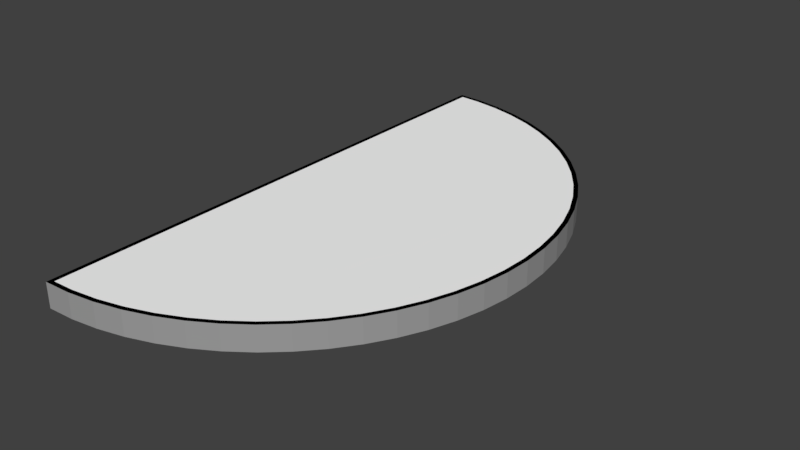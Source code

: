 # Source: obs_13.blend  (saved by Blender 2.79.0; exported with 4.5.12 LTS)
import bpy
from mathutils import Matrix  # noqa: F401  (used for matrix-valued properties, if any)

bpy.ops.wm.read_factory_settings(use_empty=True)
scene = bpy.context.scene
scene.name = 'Scene'

# ---- collections
col_collection_1 = bpy.data.collections.new('Collection 1'); scene.collection.children.link(col_collection_1)

# ---- materials (node trees are filled in below, after node groups)
mat_material = bpy.data.materials.new('Material')
mat_material.alpha_threshold = 0.0
mat_material.use_transparent_shadow = False
mat_material.diffuse_color = (1.0, 1.0, 1.0, 1.0)
mat_material.roughness = 0.5
mat_material_001 = bpy.data.materials.new('Material.001')
mat_material_001.alpha_threshold = 0.0
mat_material_001.use_transparent_shadow = False
mat_material_001.diffuse_color = (0.0, 0.0, 0.0, 1.0)
mat_material_001.roughness = 0.5
mat_material_004 = bpy.data.materials.new('Material.004')
mat_material_004.alpha_threshold = 0.0
mat_material_004.use_transparent_shadow = False
mat_material_004.diffuse_color = (0.342, 0.342, 0.342, 1.0)
mat_material_004.roughness = 0.5

# ---- material node trees

# ---- world
world_world = bpy.data.worlds.new('World'); scene.world = world_world
world_world.color = (0.05088, 0.05088, 0.05088)
world_world.use_sun_shadow = False
world_world.sun_shadow_jitter_overblur = 0.0
world_world.cycles.sampling_method = 'MANUAL'

# ---- meshes
me_cylinder_009 = bpy.data.meshes.new('Cylinder.009')
me_cylinder_009.from_pydata([(0.015, 0.9042, -1.0), (0.015, 0.9042, 1.0), (0.0887, 0.9006, -1.0), (0.0887, 0.9006, 1.0), (0.1766, 0.8876, -1.0), (0.1766, 0.8876, 1.0), (0.2627, 0.866, -1.0), (0.2627, 0.866, 1.0), (0.3463, 0.8361, -1.0), (0.3463, 0.8361, 1.0), (0.4266, 0.7981, -1.0), (0.4266, 0.7981, 1.0), (0.5028, 0.7525, -1.0), (0.5028, 0.7525, 1.0), (0.5741, 0.6996, -1.0), (0.5741, 0.6996, 1.0), (0.6399, 0.6399, -1.0), (0.6399, 0.6399, 1.0), (0.6996, 0.5741, -1.0), (0.6996, 0.5741, 1.0), (0.7525, 0.5028, -1.0), (0.7525, 0.5028, 1.0), (0.7981, 0.4266, -1.0), (0.7981, 0.4266, 1.0), (0.8361, 0.3463, -1.0), (0.8361, 0.3463, 1.0), (0.866, 0.2627, -1.0), (0.866, 0.2627, 1.0), (0.8876, 0.1766, -1.0), (0.8876, 0.1766, 1.0), (0.9006, 0.0887, -1.0), (0.9006, 0.0887, 1.0), (0.905, -1.499e-07, -1.0), (0.905, -1.499e-07, 1.0), (0.9006, -0.0887, -1.0), (0.9006, -0.0887, 1.0), (0.8876, -0.1766, -1.0), (0.8876, -0.1766, 1.0), (0.866, -0.2627, -1.0), (0.866, -0.2627, 1.0), (0.8361, -0.3463, -1.0), (0.8361, -0.3463, 1.0), (0.7981, -0.4266, -1.0), (0.7981, -0.4266, 1.0), (0.7525, -0.5028, -1.0), (0.7525, -0.5028, 1.0), (0.6996, -0.5741, -1.0), (0.6996, -0.5741, 1.0), (0.6399, -0.6399, -1.0), (0.6399, -0.6399, 1.0), (0.5741, -0.6996, -1.0), (0.5741, -0.6996, 1.0), (0.5028, -0.7525, -1.0), (0.5028, -0.7525, 1.0), (0.4266, -0.7981, -1.0), (0.4266, -0.7981, 1.0), (0.3463, -0.8361, -1.0), (0.3463, -0.8361, 1.0), (0.2627, -0.866, -1.0), (0.2627, -0.866, 1.0), (0.1766, -0.8876, -1.0), (0.1766, -0.8876, 1.0), (0.0887, -0.9006, -1.0), (0.0887, -0.9006, 1.0), (0.015, -0.9042, -1.0), (0.015, -0.9042, 1.0), (0.0, 0.92, -1.0), (0.09018, 0.9156, -1.0), (0.09018, 0.9156, 1.0), (0.0, 0.92, 1.0), (0.1795, 0.9023, -1.0), (0.1795, 0.9023, 1.0), (0.2671, 0.8804, -1.0), (0.2671, 0.8804, 1.0), (0.3521, 0.85, -1.0), (0.3521, 0.85, 1.0), (0.4337, 0.8114, -1.0), (0.4337, 0.8114, 1.0), (0.5111, 0.765, -1.0), (0.5111, 0.765, 1.0), (0.5836, 0.7112, -1.0), (0.5836, 0.7112, 1.0), (0.6505, 0.6505, -1.0), (0.6505, 0.6505, 1.0), (0.7112, 0.5836, -1.0), (0.7112, 0.5836, 1.0), (0.765, 0.5111, -1.0), (0.765, 0.5111, 1.0), (0.8114, 0.4337, -1.0), (0.8114, 0.4337, 1.0), (0.85, 0.3521, -1.0), (0.85, 0.3521, 1.0), (0.8804, 0.2671, -1.0), (0.8804, 0.2671, 1.0), (0.9023, 0.1795, -1.0), (0.9023, 0.1795, 1.0), (0.9156, 0.09018, -1.0), (0.9156, 0.09018, 1.0), (0.92, -1.499e-07, -1.0), (0.92, -1.499e-07, 1.0), (0.9156, -0.09018, -1.0), (0.9156, -0.09018, 1.0), (0.9023, -0.1795, -1.0), (0.9023, -0.1795, 1.0), (0.8804, -0.2671, -1.0), (0.8804, -0.2671, 1.0), (0.85, -0.3521, -1.0), (0.85, -0.3521, 1.0), (0.8114, -0.4337, -1.0), (0.8114, -0.4337, 1.0), (0.765, -0.5111, -1.0), (0.765, -0.5111, 1.0), (0.7112, -0.5836, -1.0), (0.7112, -0.5836, 1.0), (0.6505, -0.6505, -1.0), (0.6505, -0.6505, 1.0), (0.5836, -0.7112, -1.0), (0.5836, -0.7112, 1.0), (0.5111, -0.765, -1.0), (0.5111, -0.765, 1.0), (0.4337, -0.8114, -1.0), (0.4337, -0.8114, 1.0), (0.3521, -0.85, -1.0), (0.3521, -0.85, 1.0), (0.2671, -0.8804, -1.0), (0.2671, -0.8804, 1.0), (0.1795, -0.9023, -1.0), (0.1795, -0.9023, 1.0), (0.09018, -0.9156, -1.0), (0.09018, -0.9156, 1.0), (-7.385e-07, -0.92, -1.0), (-7.385e-07, -0.92, 1.0)], [], [(66, 69, 68, 67), (67, 68, 71, 70), (70, 71, 73, 72), (72, 73, 75, 74), (74, 75, 77, 76), (76, 77, 79, 78), (78, 79, 81, 80), (80, 81, 83, 82), (82, 83, 85, 84), (84, 85, 87, 86), (86, 87, 89, 88), (88, 89, 91, 90), (90, 91, 93, 92), (92, 93, 95, 94), (94, 95, 97, 96), (96, 97, 99, 98), (98, 99, 101, 100), (100, 101, 103, 102), (102, 103, 105, 104), (104, 105, 107, 106), (106, 107, 109, 108), (108, 109, 111, 110), (110, 111, 113, 112), (112, 113, 115, 114), (114, 115, 117, 116), (116, 117, 119, 118), (118, 119, 121, 120), (120, 121, 123, 122), (122, 123, 125, 124), (124, 125, 127, 126), (126, 127, 129, 128), (128, 129, 131, 130), (3, 1, 65, 63, 61, 59, 57, 55, 53, 51, 49, 47, 45, 43, 41, 39, 37, 35, 33, 31, 29, 27, 25, 23, 21, 19, 17, 15, 13, 11, 9, 7, 5), (66, 130, 131, 69), (64, 0, 2, 4, 6, 8, 10, 12, 14, 16, 18, 20, 22, 24, 26, 28, 30, 32, 34, 36, 38, 40, 42, 44, 46, 48, 50, 52, 54, 56, 58, 60, 62), (2, 0, 66, 67), (1, 3, 68, 69), (4, 2, 67, 70), (3, 5, 71, 68), (6, 4, 70, 72), (5, 7, 73, 71), (8, 6, 72, 74), (7, 9, 75, 73), (10, 8, 74, 76), (9, 11, 77, 75), (12, 10, 76, 78), (11, 13, 79, 77), (14, 12, 78, 80), (13, 15, 81, 79), (16, 14, 80, 82), (15, 17, 83, 81), (18, 16, 82, 84), (17, 19, 85, 83), (20, 18, 84, 86), (19, 21, 87, 85), (22, 20, 86, 88), (21, 23, 89, 87), (24, 22, 88, 90), (23, 25, 91, 89), (26, 24, 90, 92), (25, 27, 93, 91), (28, 26, 92, 94), (27, 29, 95, 93), (30, 28, 94, 96), (29, 31, 97, 95), (32, 30, 96, 98), (31, 33, 99, 97), (34, 32, 98, 100), (33, 35, 101, 99), (36, 34, 100, 102), (35, 37, 103, 101), (38, 36, 102, 104), (37, 39, 105, 103), (40, 38, 104, 106), (39, 41, 107, 105), (42, 40, 106, 108), (41, 43, 109, 107), (44, 42, 108, 110), (43, 45, 111, 109), (46, 44, 110, 112), (45, 47, 113, 111), (48, 46, 112, 114), (47, 49, 115, 113), (50, 48, 114, 116), (49, 51, 117, 115), (52, 50, 116, 118), (51, 53, 119, 117), (54, 52, 118, 120), (53, 55, 121, 119), (56, 54, 120, 122), (55, 57, 123, 121), (58, 56, 122, 124), (57, 59, 125, 123), (60, 58, 124, 126), (59, 61, 127, 125), (62, 60, 126, 128), (61, 63, 129, 127), (64, 62, 128, 130), (63, 65, 131, 129), (65, 1, 69, 131), (0, 64, 130, 66)])
me_cylinder_009.polygons.foreach_set('material_index', [2, 2, 2, 2, 2, 2, 2, 2, 2, 2, 2, 2, 2, 2, 2, 2, 2, 2, 2, 2, 2, 2, 2, 2, 2, 2, 2, 2, 2, 2, 2, 2, 0, 2, 0, 1, 1, 1, 1, 1, 1, 1, 1, 1, 1, 1, 1, 1, 1, 1, 1, 1, 1, 1, 1, 1, 1, 1, 1, 1, 1, 1, 1, 1, 1, 1, 1, 1, 1, 1, 1, 1, 1, 1, 1, 1, 1, 1, 1, 1, 1, 1, 1, 1, 1, 1, 1, 1, 1, 1, 1, 1, 1, 1, 1, 1, 1, 1, 1, 1, 1])
_uv = me_cylinder_009.uv_layers.new(name='UVMap')
_uv.uv.foreach_set('vector', [0.06223, 0.6127, 0.07147, 0.7333, 0.07579, 0.7431, 0.08319, 0.5939, 0.08319, 0.5939, 0.07579, 0.7431, 0.08014, 0.7532, 0.1024, 0.5727, 0.1024, 0.5727, 0.08014, 0.7532, 0.08448, 0.7636, 0.1196, 0.549, 0.1196, 0.549, 0.08448, 0.7636, 0.08879, 0.7745, 0.1348, 0.5231, 0.1348, 0.5231, 0.08879, 0.7745, 0.09305, 0.7859, 0.1477, 0.4948, 0.1477, 0.4948, 0.09305, 0.7859, 0.09724, 0.7979, 0.1581, 0.4644, 0.1581, 0.4644, 0.09724, 0.7979, 0.1013, 0.8106, 0.166, 0.4317, 0.166, 0.4317, 0.1013, 0.8106, 0.1054, 0.824, 0.1711, 0.3969, 0.1711, 0.3969, 0.1054, 0.824, 0.1093, 0.8384, 0.1732, 0.36, 0.1732, 0.36, 0.1093, 0.8384, 0.1131, 0.8537, 0.1721, 0.3211, 0.1721, 0.3211, 0.1131, 0.8537, 0.1168, 0.8701, 0.1677, 0.2804, 0.1677, 0.2804, 0.1168, 0.8701, 0.1205, 0.8878, 0.1598, 0.2377, 0.1598, 0.2377, 0.1205, 0.8878, 0.1241, 0.9069, 0.1481, 0.1933, 0.1481, 0.1933, 0.1241, 0.9069, 0.1277, 0.9275, 0.1323, 0.1473, 0.1323, 0.1473, 0.1277, 0.9275, 0.1314, 0.9497, 0.1124, 0.09963, 0.1124, 0.09963, 0.1314, 0.9497, 0.1351, 0.9738, 0.08805, 0.05053, 0.08805, 0.05053, 0.1351, 0.9738, 0.1389, 0.9999, 0.05899, 7.392e-05, 0.05899, 7.392e-05, 0.1389, 0.9999, 0.1384, 0.9724, 0.03855, 0.05635, 0.03855, 0.05635, 0.1384, 0.9724, 0.138, 0.9468, 0.02269, 0.1105, 0.02269, 0.1105, 0.138, 0.9468, 0.1378, 0.9229, 0.01115, 0.1626, 0.01115, 0.1626, 0.1378, 0.9229, 0.1379, 0.9005, 0.00369, 0.2123, 0.00369, 0.2123, 0.1379, 0.9005, 0.1381, 0.8796, 7.392e-05, 0.2598, 7.392e-05, 0.2598, 0.1381, 0.8796, 0.1386, 0.86, 7.411e-05, 0.3049, 7.411e-05, 0.3049, 0.1386, 0.86, 0.1394, 0.8415, 0.003473, 0.3476, 0.003473, 0.3476, 0.1394, 0.8415, 0.1405, 0.8241, 0.01006, 0.3878, 0.01006, 0.3878, 0.1405, 0.8241, 0.1418, 0.8076, 0.01964, 0.4255, 0.01964, 0.4255, 0.1418, 0.8076, 0.1434, 0.7919, 0.032, 0.4607, 0.032, 0.4607, 0.1434, 0.7919, 0.1452, 0.7768, 0.04697, 0.4933, 0.04697, 0.4933, 0.1452, 0.7768, 0.1473, 0.7625, 0.06437, 0.5233, 0.06437, 0.5233, 0.1473, 0.7625, 0.1496, 0.7486, 0.08401, 0.5506, 0.08401, 0.5506, 0.1496, 0.7486, 0.1522, 0.7352, 0.1057, 0.5752, 0.1057, 0.5752, 0.1522, 0.7352, 0.1553, 0.7224, 0.1294, 0.5972, 0.3968, 0.2176, 0.3972, 0.2277, 0.1761, 0.2276, 0.1767, 0.2171, 0.1785, 0.2057, 0.1813, 0.195, 0.1851, 0.1847, 0.1899, 0.1749, 0.1955, 0.1657, 0.202, 0.1571, 0.2093, 0.1491, 0.2173, 0.1419, 0.226, 0.1355, 0.2353, 0.13, 0.2451, 0.1255, 0.2553, 0.1219, 0.2657, 0.1193, 0.2764, 0.1178, 0.2872, 0.1173, 0.298, 0.1178, 0.3087, 0.1195, 0.3191, 0.1221, 0.3293, 0.1258, 0.3391, 0.1304, 0.3483, 0.136, 0.357, 0.1425, 0.365, 0.1498, 0.3722, 0.1578, 0.3786, 0.1665, 0.3842, 0.1759, 0.3888, 0.1857, 0.3925, 0.1959, 0.3951, 0.2065, 0.06223, 0.6127, 0.1294, 0.5972, 0.1553, 0.7224, 0.07147, 0.7333, 0.1761, 0.003147, 0.3973, 0.003065, 0.3969, 0.01314, 0.3953, 0.02421, 0.3926, 0.03481, 0.389, 0.04504, 0.3844, 0.05485, 0.3788, 0.06415, 0.3724, 0.07286, 0.3652, 0.0809, 0.3572, 0.08819, 0.3486, 0.09466, 0.3393, 0.1003, 0.3296, 0.1049, 0.3194, 0.1086, 0.309, 0.1113, 0.2983, 0.1129, 0.2875, 0.1135, 0.2767, 0.113, 0.2661, 0.1115, 0.2556, 0.1089, 0.2454, 0.1054, 0.2356, 0.1008, 0.2263, 0.09533, 0.2176, 0.08897, 0.2096, 0.08179, 0.2023, 0.07386, 0.1957, 0.06524, 0.1901, 0.056, 0.1853, 0.04623, 0.1815, 0.03595, 0.1786, 0.02517, 0.1768, 0.01371, 0.3969, 0.01314, 0.3973, 0.003065, 0.3999, 7.392e-05, 0.3989, 0.01335, 0.3972, 0.2277, 0.3968, 0.2176, 0.3988, 0.2174, 0.3999, 0.2307, 0.3953, 0.02421, 0.3969, 0.01314, 0.3989, 0.01335, 0.3971, 0.02458, 0.3968, 0.2176, 0.3951, 0.2065, 0.397, 0.2062, 0.3988, 0.2174, 0.3926, 0.03481, 0.3953, 0.02421, 0.3971, 0.02458, 0.3944, 0.03535, 0.3951, 0.2065, 0.3925, 0.1959, 0.3942, 0.1954, 0.397, 0.2062, 0.389, 0.04504, 0.3926, 0.03481, 0.3944, 0.03535, 0.3907, 0.04574, 0.3925, 0.1959, 0.3888, 0.1857, 0.3905, 0.185, 0.3942, 0.1954, 0.3844, 0.05485, 0.389, 0.04504, 0.3907, 0.04574, 0.386, 0.05571, 0.3888, 0.1857, 0.3842, 0.1759, 0.3858, 0.175, 0.3905, 0.185, 0.3788, 0.06415, 0.3844, 0.05485, 0.386, 0.05571, 0.3804, 0.06516, 0.3842, 0.1759, 0.3786, 0.1665, 0.3802, 0.1655, 0.3858, 0.175, 0.3724, 0.07286, 0.3788, 0.06415, 0.3804, 0.06516, 0.3739, 0.07402, 0.3786, 0.1665, 0.3722, 0.1578, 0.3736, 0.1567, 0.3802, 0.1655, 0.3652, 0.0809, 0.3724, 0.07286, 0.3739, 0.07402, 0.3665, 0.08219, 0.3722, 0.1578, 0.365, 0.1498, 0.3663, 0.1485, 0.3736, 0.1567, 0.3572, 0.08819, 0.3652, 0.0809, 0.3665, 0.08219, 0.3584, 0.0896, 0.365, 0.1498, 0.357, 0.1425, 0.3581, 0.1411, 0.3663, 0.1485, 0.3486, 0.09466, 0.3572, 0.08819, 0.3584, 0.0896, 0.3496, 0.09618, 0.357, 0.1425, 0.3483, 0.136, 0.3493, 0.1345, 0.3581, 0.1411, 0.3393, 0.1003, 0.3486, 0.09466, 0.3496, 0.09618, 0.3402, 0.1019, 0.3483, 0.136, 0.3391, 0.1304, 0.3399, 0.1288, 0.3493, 0.1345, 0.3296, 0.1049, 0.3393, 0.1003, 0.3402, 0.1019, 0.3303, 0.1066, 0.3391, 0.1304, 0.3293, 0.1258, 0.33, 0.1241, 0.3399, 0.1288, 0.3194, 0.1086, 0.3296, 0.1049, 0.3303, 0.1066, 0.32, 0.1103, 0.3293, 0.1258, 0.3191, 0.1221, 0.3197, 0.1204, 0.33, 0.1241, 0.309, 0.1113, 0.3194, 0.1086, 0.32, 0.1103, 0.3093, 0.1131, 0.3191, 0.1221, 0.3087, 0.1195, 0.309, 0.1177, 0.3197, 0.1204, 0.2983, 0.1129, 0.309, 0.1113, 0.3093, 0.1131, 0.2985, 0.1147, 0.3087, 0.1195, 0.298, 0.1178, 0.2982, 0.116, 0.309, 0.1177, 0.2875, 0.1135, 0.2983, 0.1129, 0.2985, 0.1147, 0.2875, 0.1153, 0.298, 0.1178, 0.2872, 0.1173, 0.2872, 0.1155, 0.2982, 0.116, 0.2767, 0.113, 0.2875, 0.1135, 0.2875, 0.1153, 0.2766, 0.1148, 0.2872, 0.1173, 0.2764, 0.1178, 0.2762, 0.116, 0.2872, 0.1155, 0.2661, 0.1115, 0.2767, 0.113, 0.2766, 0.1148, 0.2657, 0.1133, 0.2764, 0.1178, 0.2657, 0.1193, 0.2654, 0.1175, 0.2762, 0.116, 0.2556, 0.1089, 0.2661, 0.1115, 0.2657, 0.1133, 0.2551, 0.1107, 0.2657, 0.1193, 0.2553, 0.1219, 0.2547, 0.1201, 0.2654, 0.1175, 0.2454, 0.1054, 0.2556, 0.1089, 0.2551, 0.1107, 0.2447, 0.107, 0.2553, 0.1219, 0.2451, 0.1255, 0.2444, 0.1238, 0.2547, 0.1201, 0.2356, 0.1008, 0.2454, 0.1054, 0.2447, 0.107, 0.2348, 0.1024, 0.2451, 0.1255, 0.2353, 0.13, 0.2345, 0.1284, 0.2444, 0.1238, 0.2263, 0.09533, 0.2356, 0.1008, 0.2348, 0.1024, 0.2253, 0.09685, 0.2353, 0.13, 0.226, 0.1355, 0.225, 0.134, 0.2345, 0.1284, 0.2176, 0.08897, 0.2263, 0.09533, 0.2253, 0.09685, 0.2165, 0.09039, 0.226, 0.1355, 0.2173, 0.1419, 0.2162, 0.1405, 0.225, 0.134, 0.2096, 0.08179, 0.2176, 0.08897, 0.2165, 0.09039, 0.2083, 0.08309, 0.2173, 0.1419, 0.2093, 0.1491, 0.208, 0.1478, 0.2162, 0.1405, 0.2023, 0.07386, 0.2096, 0.08179, 0.2083, 0.08309, 0.2009, 0.07503, 0.2093, 0.1491, 0.202, 0.1571, 0.2006, 0.1559, 0.208, 0.1478, 0.1957, 0.06524, 0.2023, 0.07386, 0.2009, 0.07503, 0.1942, 0.06627, 0.202, 0.1571, 0.1955, 0.1657, 0.194, 0.1647, 0.2006, 0.1559, 0.1901, 0.056, 0.1957, 0.06524, 0.1942, 0.06627, 0.1885, 0.05689, 0.1955, 0.1657, 0.1899, 0.1749, 0.1882, 0.174, 0.194, 0.1647, 0.1853, 0.04623, 0.1901, 0.056, 0.1885, 0.05689, 0.1836, 0.04695, 0.1899, 0.1749, 0.1851, 0.1847, 0.1834, 0.184, 0.1882, 0.174, 0.1815, 0.03595, 0.1853, 0.04623, 0.1836, 0.04695, 0.1797, 0.03652, 0.1851, 0.1847, 0.1813, 0.195, 0.1796, 0.1944, 0.1834, 0.184, 0.1786, 0.02517, 0.1815, 0.03595, 0.1797, 0.03652, 0.1768, 0.02558, 0.1813, 0.195, 0.1785, 0.2057, 0.1767, 0.2053, 0.1796, 0.1944, 0.1768, 0.01371, 0.1786, 0.02517, 0.1768, 0.02558, 0.1747, 0.01397, 0.1785, 0.2057, 0.1767, 0.2171, 0.1747, 0.2169, 0.1767, 0.2053, 0.1761, 0.003147, 0.1768, 0.01371, 0.1747, 0.01397, 0.1733, 7.396e-05, 0.1767, 0.2171, 0.1761, 0.2276, 0.1733, 0.2307, 0.1747, 0.2169, 0.1761, 0.2276, 0.3972, 0.2277, 0.3999, 0.2307, 0.1733, 0.2307, 0.3973, 0.003065, 0.1761, 0.003147, 0.1733, 7.396e-05, 0.3999, 7.392e-05])
me_cylinder_009.materials.append(mat_material)
me_cylinder_009.materials.append(mat_material_001)
me_cylinder_009.materials.append(mat_material_004)
me_cylinder_009.use_remesh_preserve_volume = False
me_cylinder_009.use_remesh_preserve_attributes = False
me_cylinder_009.use_mirror_vertex_groups = False
me_cylinder_009.update()

# ---- objects
ob_obs_13 = bpy.data.objects.new('obs_13', me_cylinder_009)

# ---- transforms, parenting, visibility, modifiers, constraints
ob_obs_13.location = (0.0, 0.0, -0.001513)
ob_obs_13.scale = (1.0, 1.0, 0.04138)
ob_obs_13.lineart.crease_threshold = 0.0

# ---- collection membership
col_collection_1.objects.link(ob_obs_13)

# ---- scene / render settings (as saved in the file)
scene.frame_start = 1; scene.frame_end = 250; scene.frame_set(0)
scene.render.engine = 'BLENDER_EEVEE_NEXT'
scene.render.resolution_percentage = 50
scene.render.dither_intensity = 0.0
scene.cycles.use_denoising = False
scene.cycles.samples = 128
scene.cycles.sampling_pattern = 'TABULATED_SOBOL'
scene.cycles.use_adaptive_sampling = False
scene.cycles.use_light_tree = False
scene.cycles.blur_glossy = 0.0
scene.cycles.sample_clamp_indirect = 0.0
scene.view_settings.view_transform = 'Standard'
bpy.context.view_layer.update()

# ---- added for rendering (the .blend has no active camera and no usable light): camera, sun
cam_auto = bpy.data.cameras.new('AutoCamera')
cam_auto.lens = 50.0
cam_auto.sensor_width = 36.0
cam_auto.clip_end = 1000.0
ob_auto_camera = bpy.data.objects.new('AutoCamera', cam_auto)
scene.collection.objects.link(ob_auto_camera)
ob_auto_camera.location = (2.3649, -2.28588, 1.5224)
ob_auto_camera.rotation_euler = (1.09748, -7.21219e-08, 0.694738)
scene.camera = ob_auto_camera
light_auto_sun = bpy.data.lights.new('AutoSun', 'SUN')
light_auto_sun.energy = 3.0
light_auto_sun.angle = 0.0523599
ob_auto_sun = bpy.data.objects.new('AutoSun', light_auto_sun)
scene.collection.objects.link(ob_auto_sun)
ob_auto_sun.rotation_euler = (0.872665, 0.174533, 0.523599)
bpy.context.view_layer.update()
